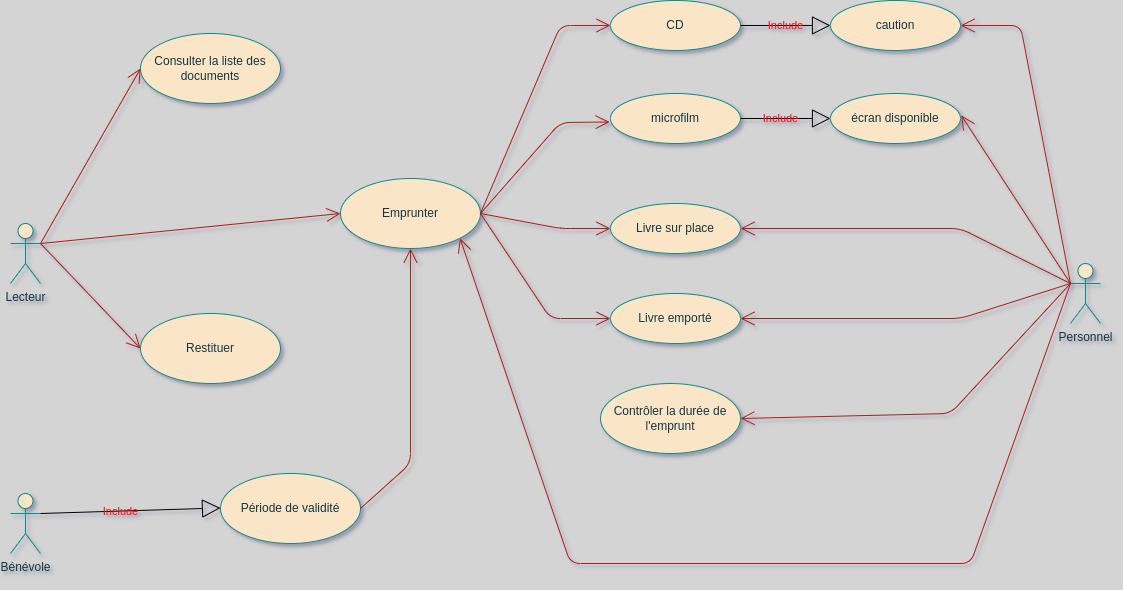

The diagram above was exported from draw.io. Its source (the exported page's mxGraphModel, read from the mxfile embedded in the PNG):
<mxGraphModel dx="1364" dy="843" grid="1" gridSize="10" guides="1" tooltips="1" connect="1" arrows="1" fold="1" page="1" pageScale="1" pageWidth="1169" pageHeight="827" background="#D4D4D4" math="0" shadow="1">
  <root>
    <mxCell id="0" />
    <mxCell id="1" parent="0" />
    <mxCell id="pkp4lTsiRalDUdy31WEI-1" value="Lecteur&lt;br&gt;" style="shape=umlActor;verticalLabelPosition=bottom;verticalAlign=top;html=1;labelBackgroundColor=none;fillColor=#FAE5C7;strokeColor=#0F8B8D;fontColor=#143642;rounded=1;" parent="1" vertex="1">
      <mxGeometry x="40" y="300" width="30" height="60" as="geometry" />
    </mxCell>
    <mxCell id="pkp4lTsiRalDUdy31WEI-2" value="Personnel" style="shape=umlActor;verticalLabelPosition=bottom;verticalAlign=top;html=1;labelBackgroundColor=none;fillColor=#FAE5C7;strokeColor=#0F8B8D;fontColor=#143642;rounded=1;" parent="1" vertex="1">
      <mxGeometry x="1100" y="340" width="30" height="60" as="geometry" />
    </mxCell>
    <mxCell id="pkp4lTsiRalDUdy31WEI-3" value="Bénévole&lt;br&gt;" style="shape=umlActor;verticalLabelPosition=bottom;verticalAlign=top;html=1;labelBackgroundColor=none;fillColor=#FAE5C7;strokeColor=#0F8B8D;fontColor=#143642;rounded=1;" parent="1" vertex="1">
      <mxGeometry x="40" y="570" width="30" height="60" as="geometry" />
    </mxCell>
    <mxCell id="nuDju4vLAwnpACeYpjrr-1" value="Consulter la liste des documents" style="ellipse;whiteSpace=wrap;html=1;labelBackgroundColor=none;fillColor=#FAE5C7;strokeColor=#0F8B8D;fontColor=#143642;rounded=1;" parent="1" vertex="1">
      <mxGeometry x="170" y="110" width="140" height="70" as="geometry" />
    </mxCell>
    <mxCell id="nuDju4vLAwnpACeYpjrr-5" value="" style="endArrow=open;endFill=1;endSize=12;html=1;rounded=1;exitX=1;exitY=0.3333333333333333;exitDx=0;exitDy=0;exitPerimeter=0;entryX=0;entryY=0.5;entryDx=0;entryDy=0;labelBackgroundColor=none;strokeColor=#A8201A;fontColor=default;" parent="1" source="pkp4lTsiRalDUdy31WEI-1" target="nuDju4vLAwnpACeYpjrr-1" edge="1">
      <mxGeometry width="160" relative="1" as="geometry">
        <mxPoint x="290" y="450" as="sourcePoint" />
        <mxPoint x="450" y="450" as="targetPoint" />
      </mxGeometry>
    </mxCell>
    <mxCell id="nuDju4vLAwnpACeYpjrr-6" value="Emprunter" style="ellipse;whiteSpace=wrap;html=1;labelBackgroundColor=none;fillColor=#FAE5C7;strokeColor=#0F8B8D;fontColor=#143642;rounded=1;" parent="1" vertex="1">
      <mxGeometry x="370" y="255" width="140" height="70" as="geometry" />
    </mxCell>
    <mxCell id="nEjTNjA_C8vIk057rq6N-1" value="" style="endArrow=open;endFill=1;endSize=12;html=1;rounded=1;labelBackgroundColor=none;strokeColor=#A8201A;fontColor=default;entryX=0;entryY=0.5;entryDx=0;entryDy=0;" parent="1" target="nuDju4vLAwnpACeYpjrr-6" edge="1">
      <mxGeometry width="160" relative="1" as="geometry">
        <mxPoint x="70" y="320" as="sourcePoint" />
        <mxPoint x="173.99067664919698" y="301.6487041207299" as="targetPoint" />
      </mxGeometry>
    </mxCell>
    <mxCell id="nEjTNjA_C8vIk057rq6N-2" value="Restituer" style="ellipse;whiteSpace=wrap;html=1;labelBackgroundColor=none;fillColor=#FAE5C7;strokeColor=#0F8B8D;fontColor=#143642;rounded=1;" parent="1" vertex="1">
      <mxGeometry x="170" y="390" width="140" height="70" as="geometry" />
    </mxCell>
    <mxCell id="nEjTNjA_C8vIk057rq6N-3" value="" style="endArrow=open;endFill=1;endSize=12;html=1;rounded=1;entryX=0;entryY=0.5;entryDx=0;entryDy=0;labelBackgroundColor=none;strokeColor=#A8201A;fontColor=default;" parent="1" target="nEjTNjA_C8vIk057rq6N-2" edge="1">
      <mxGeometry width="160" relative="1" as="geometry">
        <mxPoint x="70" y="320" as="sourcePoint" />
        <mxPoint x="250" y="105" as="targetPoint" />
      </mxGeometry>
    </mxCell>
    <mxCell id="nEjTNjA_C8vIk057rq6N-7" value="Livre sur place" style="ellipse;whiteSpace=wrap;html=1;labelBackgroundColor=none;fillColor=#FAE5C7;strokeColor=#0F8B8D;fontColor=#143642;rounded=1;" parent="1" vertex="1">
      <mxGeometry x="640" y="280" width="130" height="50" as="geometry" />
    </mxCell>
    <mxCell id="nEjTNjA_C8vIk057rq6N-8" value="Livre emporté" style="ellipse;whiteSpace=wrap;html=1;labelBackgroundColor=none;fillColor=#FAE5C7;strokeColor=#0F8B8D;fontColor=#143642;rounded=1;" parent="1" vertex="1">
      <mxGeometry x="640" y="370" width="130" height="50" as="geometry" />
    </mxCell>
    <mxCell id="nEjTNjA_C8vIk057rq6N-9" value="CD" style="ellipse;whiteSpace=wrap;html=1;labelBackgroundColor=none;fillColor=#FAE5C7;strokeColor=#0F8B8D;fontColor=#143642;rounded=1;" parent="1" vertex="1">
      <mxGeometry x="640" y="76.97" width="130" height="50" as="geometry" />
    </mxCell>
    <mxCell id="nEjTNjA_C8vIk057rq6N-12" value="microfilm" style="ellipse;whiteSpace=wrap;html=1;labelBackgroundColor=none;fillColor=#FAE5C7;strokeColor=#0F8B8D;fontColor=#143642;rounded=1;" parent="1" vertex="1">
      <mxGeometry x="640" y="170" width="130" height="50" as="geometry" />
    </mxCell>
    <mxCell id="nEjTNjA_C8vIk057rq6N-13" value="" style="endArrow=open;endFill=1;endSize=12;html=1;rounded=1;entryX=-0.007;entryY=0.57;entryDx=0;entryDy=0;labelBackgroundColor=none;strokeColor=#A8201A;fontColor=default;exitX=1;exitY=0.5;exitDx=0;exitDy=0;entryPerimeter=0;" parent="1" source="nuDju4vLAwnpACeYpjrr-6" target="nEjTNjA_C8vIk057rq6N-12" edge="1">
      <mxGeometry width="160" relative="1" as="geometry">
        <mxPoint x="80" y="330" as="sourcePoint" />
        <mxPoint x="250" y="285" as="targetPoint" />
        <Array as="points">
          <mxPoint x="590" y="199" />
        </Array>
      </mxGeometry>
    </mxCell>
    <mxCell id="nEjTNjA_C8vIk057rq6N-14" value="" style="endArrow=open;endFill=1;endSize=12;html=1;rounded=1;entryX=0;entryY=0.5;entryDx=0;entryDy=0;labelBackgroundColor=none;strokeColor=#A8201A;fontColor=default;exitX=1;exitY=0.5;exitDx=0;exitDy=0;" parent="1" source="nuDju4vLAwnpACeYpjrr-6" target="nEjTNjA_C8vIk057rq6N-9" edge="1">
      <mxGeometry width="160" relative="1" as="geometry">
        <mxPoint x="90" y="340" as="sourcePoint" />
        <mxPoint x="260" y="295" as="targetPoint" />
        <Array as="points">
          <mxPoint x="590" y="102" />
        </Array>
      </mxGeometry>
    </mxCell>
    <mxCell id="nEjTNjA_C8vIk057rq6N-15" value="" style="endArrow=open;endFill=1;endSize=12;html=1;rounded=1;entryX=0;entryY=0.5;entryDx=0;entryDy=0;labelBackgroundColor=none;strokeColor=#A8201A;fontColor=default;exitX=1;exitY=0.5;exitDx=0;exitDy=0;" parent="1" source="nuDju4vLAwnpACeYpjrr-6" target="nEjTNjA_C8vIk057rq6N-8" edge="1">
      <mxGeometry width="160" relative="1" as="geometry">
        <mxPoint x="100" y="350" as="sourcePoint" />
        <mxPoint x="270" y="305" as="targetPoint" />
        <Array as="points">
          <mxPoint x="580" y="395" />
        </Array>
      </mxGeometry>
    </mxCell>
    <mxCell id="nEjTNjA_C8vIk057rq6N-16" value="" style="endArrow=open;endFill=1;endSize=12;html=1;rounded=1;entryX=0;entryY=0.5;entryDx=0;entryDy=0;labelBackgroundColor=none;strokeColor=#A8201A;fontColor=default;exitX=1;exitY=0.5;exitDx=0;exitDy=0;" parent="1" source="nuDju4vLAwnpACeYpjrr-6" target="nEjTNjA_C8vIk057rq6N-7" edge="1">
      <mxGeometry width="160" relative="1" as="geometry">
        <mxPoint x="110" y="360" as="sourcePoint" />
        <mxPoint x="280" y="315" as="targetPoint" />
        <Array as="points">
          <mxPoint x="590" y="305" />
        </Array>
      </mxGeometry>
    </mxCell>
    <mxCell id="nEjTNjA_C8vIk057rq6N-17" value="caution" style="ellipse;whiteSpace=wrap;html=1;labelBackgroundColor=none;fillColor=#FAE5C7;strokeColor=#0F8B8D;fontColor=#143642;rounded=1;" parent="1" vertex="1">
      <mxGeometry x="860" y="76.97" width="130" height="50" as="geometry" />
    </mxCell>
    <mxCell id="w3CYI285APB1ZZFs00Sx-2" value="écran disponible" style="ellipse;whiteSpace=wrap;html=1;labelBackgroundColor=none;fillColor=#FAE5C7;strokeColor=#0F8B8D;fontColor=#143642;rounded=1;" parent="1" vertex="1">
      <mxGeometry x="860" y="170" width="130" height="50" as="geometry" />
    </mxCell>
    <mxCell id="w3CYI285APB1ZZFs00Sx-4" value="Include" style="endArrow=block;endSize=16;endFill=0;html=1;rounded=0;entryX=0;entryY=0.5;entryDx=0;entryDy=0;exitX=1;exitY=0.5;exitDx=0;exitDy=0;labelBackgroundColor=none;fontColor=#FF0000;" parent="1" source="nEjTNjA_C8vIk057rq6N-12" target="w3CYI285APB1ZZFs00Sx-2" edge="1">
      <mxGeometry x="-0.1111" width="160" relative="1" as="geometry">
        <mxPoint x="770" y="171.97" as="sourcePoint" />
        <mxPoint x="860" y="171.97" as="targetPoint" />
        <Array as="points" />
        <mxPoint as="offset" />
      </mxGeometry>
    </mxCell>
    <mxCell id="w3CYI285APB1ZZFs00Sx-7" value="Include" style="endArrow=block;endSize=16;endFill=0;html=1;rounded=0;exitX=1;exitY=0.5;exitDx=0;exitDy=0;entryX=0;entryY=0.5;entryDx=0;entryDy=0;labelBorderColor=none;labelBackgroundColor=none;fontColor=#FF0000;" parent="1" source="nEjTNjA_C8vIk057rq6N-9" target="nEjTNjA_C8vIk057rq6N-17" edge="1">
      <mxGeometry width="160" relative="1" as="geometry">
        <mxPoint x="770" y="101.62999999999997" as="sourcePoint" />
        <mxPoint x="860" y="101.97" as="targetPoint" />
        <mxPoint as="offset" />
      </mxGeometry>
    </mxCell>
    <mxCell id="w3CYI285APB1ZZFs00Sx-8" value="" style="endArrow=open;endFill=1;endSize=12;html=1;rounded=1;labelBackgroundColor=none;strokeColor=#A8201A;fontColor=default;exitX=0;exitY=0.3333333333333333;exitDx=0;exitDy=0;exitPerimeter=0;entryX=1;entryY=0.5;entryDx=0;entryDy=0;" parent="1" source="pkp4lTsiRalDUdy31WEI-2" target="nEjTNjA_C8vIk057rq6N-17" edge="1">
      <mxGeometry width="160" relative="1" as="geometry">
        <mxPoint x="970" y="292.5" as="sourcePoint" />
        <mxPoint x="900" y="200" as="targetPoint" />
        <Array as="points">
          <mxPoint x="1050" y="102" />
        </Array>
      </mxGeometry>
    </mxCell>
    <mxCell id="w3CYI285APB1ZZFs00Sx-9" value="" style="endArrow=open;endFill=1;endSize=12;html=1;rounded=1;labelBackgroundColor=none;strokeColor=#A8201A;fontColor=default;entryX=1.006;entryY=0.438;entryDx=0;entryDy=0;entryPerimeter=0;exitX=0;exitY=0.3333333333333333;exitDx=0;exitDy=0;exitPerimeter=0;" parent="1" source="pkp4lTsiRalDUdy31WEI-2" target="w3CYI285APB1ZZFs00Sx-2" edge="1">
      <mxGeometry width="160" relative="1" as="geometry">
        <mxPoint x="1090" y="290" as="sourcePoint" />
        <mxPoint x="920" y="315" as="targetPoint" />
      </mxGeometry>
    </mxCell>
    <mxCell id="w3CYI285APB1ZZFs00Sx-13" value="" style="endArrow=open;endFill=1;endSize=12;html=1;rounded=1;labelBackgroundColor=none;strokeColor=#A8201A;fontColor=default;entryX=1;entryY=0.5;entryDx=0;entryDy=0;exitX=0;exitY=0.3333333333333333;exitDx=0;exitDy=0;exitPerimeter=0;" parent="1" source="pkp4lTsiRalDUdy31WEI-2" target="nEjTNjA_C8vIk057rq6N-7" edge="1">
      <mxGeometry width="160" relative="1" as="geometry">
        <mxPoint x="1069" y="334" as="sourcePoint" />
        <mxPoint x="980" y="246" as="targetPoint" />
        <Array as="points">
          <mxPoint x="990" y="305" />
        </Array>
      </mxGeometry>
    </mxCell>
    <mxCell id="w3CYI285APB1ZZFs00Sx-14" value="" style="endArrow=open;endFill=1;endSize=12;html=1;rounded=1;labelBackgroundColor=none;strokeColor=#A8201A;fontColor=default;entryX=1;entryY=0.5;entryDx=0;entryDy=0;exitX=0;exitY=0.3333333333333333;exitDx=0;exitDy=0;exitPerimeter=0;" parent="1" source="pkp4lTsiRalDUdy31WEI-2" target="nEjTNjA_C8vIk057rq6N-8" edge="1">
      <mxGeometry width="160" relative="1" as="geometry">
        <mxPoint x="1100" y="300" as="sourcePoint" />
        <mxPoint x="1011" y="212" as="targetPoint" />
        <Array as="points">
          <mxPoint x="990" y="395" />
        </Array>
      </mxGeometry>
    </mxCell>
    <mxCell id="w3CYI285APB1ZZFs00Sx-19" value="Période de validité" style="ellipse;whiteSpace=wrap;html=1;labelBackgroundColor=none;fillColor=#FAE5C7;strokeColor=#0F8B8D;fontColor=#143642;rounded=1;" parent="1" vertex="1">
      <mxGeometry x="250" y="550" width="140" height="70" as="geometry" />
    </mxCell>
    <mxCell id="w3CYI285APB1ZZFs00Sx-21" value="Contrôler la durée de l'emprunt" style="ellipse;whiteSpace=wrap;html=1;labelBackgroundColor=none;fillColor=#FAE5C7;strokeColor=#0F8B8D;fontColor=#143642;rounded=1;" parent="1" vertex="1">
      <mxGeometry x="630" y="460" width="140" height="70" as="geometry" />
    </mxCell>
    <mxCell id="w3CYI285APB1ZZFs00Sx-22" value="" style="endArrow=open;endFill=1;endSize=12;html=1;rounded=1;labelBackgroundColor=none;strokeColor=#A8201A;fontColor=default;entryX=1;entryY=0.5;entryDx=0;entryDy=0;exitX=0;exitY=0.3333333333333333;exitDx=0;exitDy=0;exitPerimeter=0;" parent="1" source="pkp4lTsiRalDUdy31WEI-2" target="w3CYI285APB1ZZFs00Sx-21" edge="1">
      <mxGeometry width="160" relative="1" as="geometry">
        <mxPoint x="1100" y="350" as="sourcePoint" />
        <mxPoint x="780" y="405" as="targetPoint" />
        <Array as="points">
          <mxPoint x="980" y="490" />
        </Array>
      </mxGeometry>
    </mxCell>
    <mxCell id="w3CYI285APB1ZZFs00Sx-24" value="" style="endArrow=open;endFill=1;endSize=12;html=1;rounded=1;labelBackgroundColor=none;strokeColor=#A8201A;fontColor=default;entryX=0.5;entryY=1;entryDx=0;entryDy=0;exitX=1;exitY=0.5;exitDx=0;exitDy=0;" parent="1" source="w3CYI285APB1ZZFs00Sx-19" target="nuDju4vLAwnpACeYpjrr-6" edge="1">
      <mxGeometry width="160" relative="1" as="geometry">
        <mxPoint x="930" y="575" as="sourcePoint" />
        <mxPoint x="610" y="630" as="targetPoint" />
        <Array as="points">
          <mxPoint x="440" y="540" />
        </Array>
      </mxGeometry>
    </mxCell>
    <mxCell id="w3CYI285APB1ZZFs00Sx-26" value="Include" style="endArrow=block;endSize=16;endFill=0;html=1;rounded=0;entryX=0;entryY=0.5;entryDx=0;entryDy=0;exitX=1;exitY=0.3333333333333333;exitDx=0;exitDy=0;labelBackgroundColor=none;fontColor=#FF0000;exitPerimeter=0;" parent="1" source="pkp4lTsiRalDUdy31WEI-3" edge="1">
      <mxGeometry x="-0.1111" width="160" relative="1" as="geometry">
        <mxPoint x="160" y="584.47" as="sourcePoint" />
        <mxPoint x="250" y="584.47" as="targetPoint" />
        <Array as="points" />
        <mxPoint as="offset" />
      </mxGeometry>
    </mxCell>
    <mxCell id="w3CYI285APB1ZZFs00Sx-28" value="" style="endArrow=open;endFill=1;endSize=12;html=1;rounded=1;labelBackgroundColor=none;strokeColor=#A8201A;fontColor=default;entryX=1;entryY=1;entryDx=0;entryDy=0;exitX=0;exitY=0.3333333333333333;exitDx=0;exitDy=0;exitPerimeter=0;" parent="1" source="pkp4lTsiRalDUdy31WEI-2" target="nuDju4vLAwnpACeYpjrr-6" edge="1">
      <mxGeometry width="160" relative="1" as="geometry">
        <mxPoint x="1090" y="340" as="sourcePoint" />
        <mxPoint x="780" y="505" as="targetPoint" />
        <Array as="points">
          <mxPoint x="1000" y="640" />
          <mxPoint x="600" y="640" />
        </Array>
      </mxGeometry>
    </mxCell>
  </root>
</mxGraphModel>